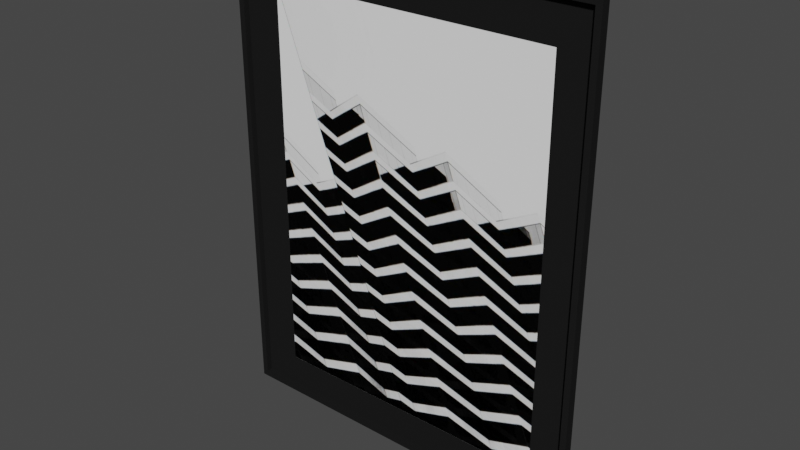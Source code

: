 # Source: Wall_Art_4.blend  (saved by Blender 2.91.10; exported with 4.5.12 LTS)
import bpy
from mathutils import Matrix  # noqa: F401  (used for matrix-valued properties, if any)

bpy.ops.wm.read_factory_settings(use_empty=True)
scene = bpy.context.scene
scene.name = 'Scene'

# ---- collections
col_collection = bpy.data.collections.new('Collection'); scene.collection.children.link(col_collection)

# ---- images (referenced by path relative to the original .blend; pixels are not part of the script)
import os
ASSET_DIR = os.environ.get("B2B_ASSET_DIR", "")  # directory of the original .blend (textures are referenced by path, not embedded)
HERE = os.path.dirname(os.path.abspath(__file__))  # packed textures are extracted next to this script under _unpacked/

def load_image(name, relpath, width, height, colorspace="sRGB"):
    """Load a texture the original file referenced (path relative to the .blend, or extracted next to this script)."""
    p = next((c for c in (os.path.join(HERE, relpath), os.path.join(ASSET_DIR, relpath)) if relpath and os.path.exists(c)), "")
    if p:
        img = bpy.data.images.load(p, check_existing=True)
        img.name = name
    else:  # same state as the original file: an image datablock whose file is absent (Cycles renders it pink)
        img = bpy.data.images.new(name, width, height)
        img.source = "FILE"
        img.filepath = "//" + (relpath or name)
    img.colorspace_settings.name = colorspace
    return img
img_4216b7929a11d95a0c8950b08372aaea_jpg = load_image('4216b7929a11d95a0c8950b08372aaea.jpg', '_unpacked/4216b7929a11d95a0c8950b08372aaea.c53ba9a6.jpg', 677, 1024, 'sRGB')

# ---- materials (node trees are filled in below, after node groups)
mat_color_008_004 = bpy.data.materials.new('Color_008.004')
mat_color_008_004.alpha_threshold = 0.0
mat_color_008_004.use_transparent_shadow = False
mat_color_008_004.roughness = 0.5
mat_4216b7929a11d95a0c8950b08372aaea_jpg = bpy.data.materials.new('4216b7929a11d95a0c8950b08372aaea.jpg')
mat_4216b7929a11d95a0c8950b08372aaea_jpg.alpha_threshold = 0.0
mat_4216b7929a11d95a0c8950b08372aaea_jpg.use_transparent_shadow = False
mat_4216b7929a11d95a0c8950b08372aaea_jpg.roughness = 0.5

# ---- node groups
ng_blendupshader_004 = bpy.data.node_groups.new('BlendUpShader.004', 'ShaderNodeTree')
_s = ng_blendupshader_004.interface.new_socket(name='out', in_out='OUTPUT', socket_type='NodeSocketShader')
_s = ng_blendupshader_004.interface.new_socket(name='Color', in_out='INPUT', socket_type='NodeSocketColor')
_s.default_value = (0.4793, 0.4793, 0.4793, 1.0)
_s = ng_blendupshader_004.interface.new_socket(name='Transparency', in_out='INPUT', socket_type='NodeSocketFloat')
_s.subtype = 'FACTOR'
_s.default_value = 1.0
_s.min_value = 0.0
_s.max_value = 1.0
_s = ng_blendupshader_004.interface.new_socket(name='Roughness', in_out='INPUT', socket_type='NodeSocketFloat')
_s.subtype = 'FACTOR'
_s.min_value = 0.0
_s.max_value = 1.0
_s = ng_blendupshader_004.interface.new_socket(name='Normal Map', in_out='INPUT', socket_type='NodeSocketVector')
_s.min_value = 0.0
_s.max_value = -1.0
_N = ng_blendupshader_004.nodes; _L = ng_blendupshader_004.links
n0 = _N.new('ShaderNodeBsdfTransparent'); n0.name = 'Transparent BSDF'; n0.location = (-93, 23)
n1 = _N.new('ShaderNodeMixShader'); n1.name = 'Mix Shader'; n1.location = (158, -18)
n2 = _N.new('NodeGroupOutput'); n2.name = 'Group Output'; n2.location = (393, -23)
n3 = _N.new('ShaderNodeBsdfDiffuse'); n3.name = 'Diffuse BSDF'; n3.location = (-99, -140)
n4 = _N.new('NodeGroupInput'); n4.name = 'Group Input'; n4.location = (-363, -20)
_L.new(n4.outputs[1], n1.inputs[0])
_L.new(n1.outputs[0], n2.inputs[0])
_L.new(n0.outputs[0], n1.inputs[1])
_L.new(n4.outputs[0], n3.inputs[0])
_L.new(n4.outputs[2], n3.inputs[1])
_L.new(n4.outputs[3], n3.inputs[2])
_L.new(n3.outputs[0], n1.inputs[2])
n2.is_active_output = True

# ---- material node trees
mat_color_008_004.use_nodes = True; mat_color_008_004.node_tree.nodes.clear()
_N = mat_color_008_004.node_tree.nodes; _L = mat_color_008_004.node_tree.links
n0 = _N.new('ShaderNodeOutputMaterial'); n0.name = 'Material Output'; n0.location = (600, 0)
n1 = _N.new('ShaderNodeGroup'); n1.name = 'Group'; n1.location = (0, 150)
n1.node_tree = ng_blendupshader_004
n1.inputs[0].default_value = (0.01298, 0.01298, 0.01298, 1.0)
n1.inputs[1].default_value = 1.0
n1.inputs[2].default_value = 0.0
n1.inputs[3].default_value = (0.0, 0.0, 0.0)
_L.new(n1.outputs[0], n0.inputs[0])
n0.is_active_output = True
mat_4216b7929a11d95a0c8950b08372aaea_jpg.use_nodes = True; mat_4216b7929a11d95a0c8950b08372aaea_jpg.node_tree.nodes.clear()
_N = mat_4216b7929a11d95a0c8950b08372aaea_jpg.node_tree.nodes; _L = mat_4216b7929a11d95a0c8950b08372aaea_jpg.node_tree.links
n0 = _N.new('ShaderNodeOutputMaterial'); n0.name = 'Material Output'; n0.location = (600, 0)
n1 = _N.new('ShaderNodeGroup'); n1.name = 'Group'; n1.location = (0, 150)
n1.node_tree = ng_blendupshader_004
n1.inputs[2].default_value = 0.0
n1.inputs[3].default_value = (0.0, 0.0, 0.0)
n2 = _N.new('ShaderNodeTexImage'); n2.name = 'Image Texture'; n2.location = (-300, 300)
n2.width = 140
n2.image = img_4216b7929a11d95a0c8950b08372aaea_jpg
n3 = _N.new('ShaderNodeUVMap'); n3.name = 'UV Map'; n3.location = (-900, 300)
n3.uv_map = 'UVMap'
n4 = _N.new('ShaderNodeMapping'); n4.name = 'Mapping'; n4.location = (-700, 300)
n4.inputs[3].default_value = (39.37, 39.37, 1.0)
_L.new(n3.outputs[0], n4.inputs[0])
_L.new(n4.outputs[0], n2.inputs[0])
_L.new(n2.outputs[0], n1.inputs[0])
_L.new(n2.outputs[1], n1.inputs[1])
_L.new(n1.outputs[0], n0.inputs[0])
n0.is_active_output = True

# ---- world
world_world = bpy.data.worlds.new('World'); scene.world = world_world
world_world.use_nodes = True; world_world.node_tree.nodes.clear()
_N = world_world.node_tree.nodes; _L = world_world.node_tree.links
n0 = _N.new('ShaderNodeOutputWorld'); n0.name = 'World Output'; n0.location = (300, 300)
n1 = _N.new('ShaderNodeBackground'); n1.name = 'Background'; n1.location = (10, 300)
n1.inputs[0].default_value = (0.05088, 0.05088, 0.05088, 1.0)
_L.new(n1.outputs[0], n0.inputs[0])
n0.is_active_output = True
world_world.color = (0.05088, 0.05088, 0.05088)
world_world.use_sun_shadow = False
world_world.sun_shadow_jitter_overblur = 0.0

# ---- meshes
me_mesh = bpy.data.meshes.new('mesh')
me_mesh.from_pydata([(-0.2429, -0.007815, -0.3306), (0.2429, -0.007815, -0.3306), (0.2429, -0.007815, 0.3306), (-0.2429, -0.007815, 0.3306), (-0.3188, -8.943e-05, 0.4047), (0.3062, -8.943e-05, 0.4047), (0.3062, -8.939e-05, -0.3953), (-0.3188, -8.939e-05, -0.3953), (0.2962, -8.943e-05, 0.3947), (-0.3088, -8.943e-05, 0.3947), (-0.3088, -8.94e-05, -0.3853), (0.2962, -8.94e-05, -0.3853), (-0.3188, -0.01509, 0.4047), (0.3062, -0.01509, 0.4047), (-0.3088, -0.005089, -0.3853), (-0.3088, -0.005089, 0.3947), (-0.3088, -0.01509, 0.3947), (-0.3088, -0.01509, -0.3853), (0.3062, -0.01509, -0.3953), (0.2962, -0.005089, 0.3947), (0.2962, -0.005089, -0.3853), (-0.3188, -0.01509, -0.3953), (0.2962, -0.01509, -0.3853), (0.2962, -0.01509, 0.3947)], [], [(0, 1, 2, 3), (4, 5, 6, 10, 11, 8, 9, 7), (7, 9, 10, 6), (12, 13, 5, 4), (15, 16, 17, 14), (5, 13, 18, 6), (19, 20, 14, 15), (18, 21, 7, 6), (12, 4, 7, 21), (17, 22, 20, 14), (23, 19, 20, 22), (23, 16, 15, 19), (21, 18, 13, 16, 23, 22, 17, 12), (12, 17, 16, 13)])
me_mesh.polygons.foreach_set('material_index', [2, 0, 0, 0, 0, 0, 0, 0, 0, 0, 0, 0, 0, 0])
_k = set([(4, 5), (4, 7), (4, 12), (5, 6), (5, 13), (6, 7), (6, 18), (7, 21), (8, 9), (8, 11), (9, 10), (12, 13), (12, 21), (13, 18), (14, 15), (14, 17), (14, 20), (15, 16), (15, 19), (16, 17), (16, 23), (17, 22), (18, 21), (19, 20), (19, 23), (20, 22), (22, 23)])
me_mesh.attributes.new('sharp_edge', 'BOOLEAN', 'EDGE').data.foreach_set('value', [ (min(e.vertices), max(e.vertices)) in _k for e in me_mesh.edges])
_uv = me_mesh.uv_layers.new(name='UVMap')
_uv.uv.foreach_set('vector', [0.0, 0.0, 0.0254, 0.0, 0.0254, 0.0254, 0.0, 0.0254, 0.0, 31.5, -24.61, 31.5, -24.61, 0.0, -0.3937, 0.3937, -24.21, 0.3937, -24.21, 31.1, -0.3937, 31.1, 0.0, 0.0, 0.0, 0.0, -0.3937, 31.1, -0.3937, 0.3937, -24.61, 0.0, 0.0, 0.5906, -24.61, 0.5906, -24.61, 0.0, 0.0, 0.0, 31.1, 0.1969, 31.1, 0.5906, 0.3937, 0.5906, 0.3937, 0.1969, 31.5, 0.0, 31.5, 0.5906, 0.0, 0.5906, 0.0, 0.0, -24.21, 31.1, -24.21, 0.3937, -0.3937, 0.3937, -0.3937, 31.1, 24.61, 0.5906, 0.0, 0.5906, 0.0, 0.0, 24.61, 0.0, -31.5, 0.5906, -31.5, 0.0, 0.0, 0.0, 0.0, 0.5906, -0.3937, 0.5906, -24.21, 0.5906, -24.21, 0.1969, -0.3937, 0.1969, -31.1, 0.5906, -31.1, 0.1969, -0.3937, 0.1969, -0.3937, 0.5906, 24.21, 0.5906, 0.3937, 0.5906, 0.3937, 0.1969, 24.21, 0.1969, 0.0, 0.0, 24.61, 0.0, 24.61, 31.5, 0.3937, 31.1, 24.21, 31.1, 24.21, 0.3937, 0.3937, 0.3937, 0.0, 31.5, 0.0, 31.5, 0.3937, 0.3937, 0.3937, 31.1, 24.61, 31.5])
me_mesh.materials.append(mat_color_008_004)
me_mesh.materials.append(mat_color_008_004)
me_mesh.materials.append(mat_4216b7929a11d95a0c8950b08372aaea_jpg)
me_mesh.use_remesh_preserve_volume = False
me_mesh.use_remesh_preserve_attributes = False
me_mesh.use_mirror_vertex_groups = False
me_mesh.update()
me_mesh.normals_split_custom_set([tuple(v) for v in zip(*[iter([0.0, -1.0, -4.494e-08, 0.0, -1.0, -4.494e-08, 0.0, -1.0, -4.494e-08, 0.0, -1.0, -4.494e-08, -5.524e-10, 1.0, 4.491e-08, -5.524e-10, 1.0, 4.491e-08, -5.524e-10, 1.0, 4.491e-08, -5.524e-10, 1.0, 4.491e-08, -5.524e-10, 1.0, 4.491e-08, -5.524e-10, 1.0, 4.491e-08, -5.524e-10, 1.0, 4.491e-08, -5.524e-10, 1.0, 4.491e-08, 1.657e-09, 1.0, 4.505e-08, 1.657e-09, 1.0, 4.505e-08, 1.657e-09, 1.0, 4.505e-08, 1.657e-09, 1.0, 4.505e-08, 0.0, 0.0, 1.0, 0.0, 0.0, 1.0, 0.0, 0.0, 1.0, 0.0, 0.0, 1.0, 1.0, 0.0, 0.0, 1.0, 0.0, 0.0, 1.0, 0.0, 0.0, 1.0, 0.0, 0.0, 1.0, 0.0, 0.0, 1.0, 0.0, 0.0, 1.0, 0.0, 0.0, 1.0, 0.0, 0.0, 0.0, 1.0, 4.391e-08, 0.0, 1.0, 4.391e-08, 0.0, 1.0, 4.391e-08, 0.0, 1.0, 4.391e-08, 0.0, 0.0, -1.0, 0.0, 0.0, -1.0, 0.0, 0.0, -1.0, 0.0, 0.0, -1.0, -1.0, 0.0, 0.0, -1.0, 0.0, 0.0, -1.0, 0.0, 0.0, -1.0, 0.0, 0.0, 0.0, 0.0, 1.0, 0.0, 0.0, 1.0, 0.0, 0.0, 1.0, 0.0, 0.0, 1.0, -1.0, 0.0, 0.0, -1.0, 0.0, 0.0, -1.0, 0.0, 0.0, -1.0, 0.0, 0.0, 0.0, 0.0, -1.0, 0.0, 0.0, -1.0, 0.0, 0.0, -1.0, 0.0, 0.0, -1.0, -9.059e-09, -1.0, -5.179e-08, -9.059e-09, -1.0, -5.179e-08, -9.059e-09, -1.0, -5.179e-08, -9.059e-09, -1.0, -5.179e-08, -9.059e-09, -1.0, -5.179e-08, -9.059e-09, -1.0, -5.179e-08, -9.059e-09, -1.0, -5.179e-08, -9.059e-09, -1.0, -5.179e-08, 2.718e-08, -1.0, 0.0, 2.718e-08, -1.0, 0.0, 2.718e-08, -1.0, 0.0, 2.718e-08, -1.0, 0.0])] * 3)])

# ---- objects
ob_wall_art_4 = bpy.data.objects.new('Wall Art 4', me_mesh)

# ---- transforms, parenting, visibility, modifiers, constraints
ob_wall_art_4.location = (0.0, 0.0, 0.0)
ob_wall_art_4.lineart.crease_threshold = 0.0

# ---- collection membership
col_collection.objects.link(ob_wall_art_4)

# ---- scene / render settings (as saved in the file)
scene.frame_start = 1; scene.frame_end = 250; scene.frame_set(1)
scene.render.engine = 'BLENDER_EEVEE_NEXT'
scene.cycles.use_denoising = False
scene.cycles.samples = 128
scene.cycles.sampling_pattern = 'TABULATED_SOBOL'
scene.cycles.use_adaptive_sampling = False
scene.cycles.use_light_tree = False
scene.view_settings.view_transform = 'Filmic'
bpy.context.view_layer.update()

# ---- added for rendering (the .blend has no active camera and no usable light): camera, sun
cam_auto = bpy.data.cameras.new('AutoCamera')
cam_auto.lens = 50.0
cam_auto.sensor_width = 36.0
cam_auto.clip_end = 1000.0
ob_auto_camera = bpy.data.objects.new('AutoCamera', cam_auto)
scene.collection.objects.link(ob_auto_camera)
ob_auto_camera.location = (0.93307, -1.13486, 0.756257)
ob_auto_camera.rotation_euler = (1.09748, -7.21219e-08, 0.694738)
scene.camera = ob_auto_camera
light_auto_sun = bpy.data.lights.new('AutoSun', 'SUN')
light_auto_sun.energy = 3.0
light_auto_sun.angle = 0.0523599
ob_auto_sun = bpy.data.objects.new('AutoSun', light_auto_sun)
scene.collection.objects.link(ob_auto_sun)
ob_auto_sun.rotation_euler = (0.872665, 0.174533, 0.523599)
bpy.context.view_layer.update()
